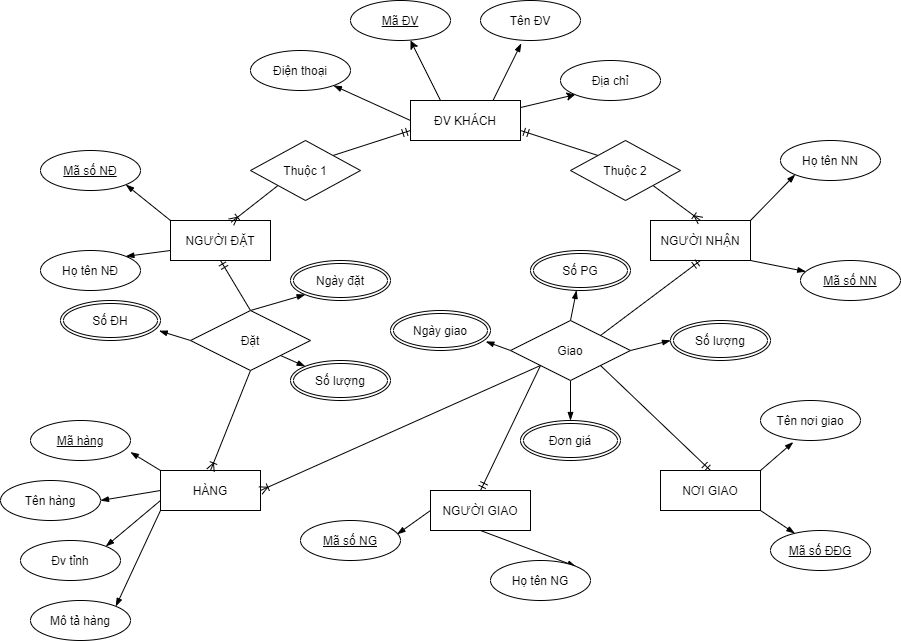

The diagram above was exported from draw.io. Its source (the exported page's mxGraphModel, read from the mxfile embedded in the PNG):
<mxGraphModel dx="1618" dy="1582" grid="1" gridSize="10" guides="1" tooltips="1" connect="1" arrows="1" fold="1" page="1" pageScale="1" pageWidth="850" pageHeight="1100" math="0" shadow="0" extFonts="Permanent Marker^https://fonts.googleapis.com/css?family=Permanent+Marker">
  <root>
    <mxCell id="0" />
    <mxCell id="1" parent="0" />
    <mxCell id="IIBF21QzS130DxBmRZFp-24" style="edgeStyle=none;rounded=0;orthogonalLoop=1;jettySize=auto;html=1;exitX=0;exitY=0;exitDx=0;exitDy=0;entryX=1;entryY=1;entryDx=0;entryDy=0;endArrow=blockThin;endFill=1;" edge="1" parent="1" source="IIBF21QzS130DxBmRZFp-2" target="IIBF21QzS130DxBmRZFp-21">
      <mxGeometry relative="1" as="geometry" />
    </mxCell>
    <mxCell id="IIBF21QzS130DxBmRZFp-25" style="edgeStyle=none;rounded=0;orthogonalLoop=1;jettySize=auto;html=1;exitX=0;exitY=0.75;exitDx=0;exitDy=0;entryX=1;entryY=0;entryDx=0;entryDy=0;endArrow=blockThin;endFill=1;" edge="1" parent="1" source="IIBF21QzS130DxBmRZFp-2" target="IIBF21QzS130DxBmRZFp-22">
      <mxGeometry relative="1" as="geometry" />
    </mxCell>
    <mxCell id="IIBF21QzS130DxBmRZFp-2" value="NGƯỜI ĐẶT" style="whiteSpace=wrap;html=1;align=center;" vertex="1" parent="1">
      <mxGeometry x="130" y="210" width="100" height="40" as="geometry" />
    </mxCell>
    <mxCell id="IIBF21QzS130DxBmRZFp-12" style="rounded=0;orthogonalLoop=1;jettySize=auto;html=1;exitX=0;exitY=0.5;exitDx=0;exitDy=0;endArrow=blockThin;endFill=1;" edge="1" parent="1" source="IIBF21QzS130DxBmRZFp-3" target="IIBF21QzS130DxBmRZFp-8">
      <mxGeometry relative="1" as="geometry" />
    </mxCell>
    <mxCell id="IIBF21QzS130DxBmRZFp-13" style="rounded=0;orthogonalLoop=1;jettySize=auto;html=1;exitX=0.5;exitY=0;exitDx=0;exitDy=0;entryX=0.6;entryY=1;entryDx=0;entryDy=0;entryPerimeter=0;" edge="1" parent="1" source="IIBF21QzS130DxBmRZFp-3" target="IIBF21QzS130DxBmRZFp-9">
      <mxGeometry relative="1" as="geometry">
        <Array as="points">
          <mxPoint x="400" y="90" />
        </Array>
      </mxGeometry>
    </mxCell>
    <mxCell id="IIBF21QzS130DxBmRZFp-15" style="rounded=0;orthogonalLoop=1;jettySize=auto;html=1;entryX=0;entryY=1;entryDx=0;entryDy=0;" edge="1" parent="1" source="IIBF21QzS130DxBmRZFp-3" target="IIBF21QzS130DxBmRZFp-11">
      <mxGeometry relative="1" as="geometry" />
    </mxCell>
    <mxCell id="IIBF21QzS130DxBmRZFp-16" style="edgeStyle=none;rounded=0;orthogonalLoop=1;jettySize=auto;html=1;exitX=0.75;exitY=0;exitDx=0;exitDy=0;entryX=0.407;entryY=1.075;entryDx=0;entryDy=0;entryPerimeter=0;endArrow=blockThin;endFill=1;" edge="1" parent="1" source="IIBF21QzS130DxBmRZFp-3" target="IIBF21QzS130DxBmRZFp-10">
      <mxGeometry relative="1" as="geometry" />
    </mxCell>
    <mxCell id="IIBF21QzS130DxBmRZFp-3" value="ĐV KHÁCH" style="whiteSpace=wrap;html=1;align=center;" vertex="1" parent="1">
      <mxGeometry x="370" y="90" width="110" height="40" as="geometry" />
    </mxCell>
    <mxCell id="IIBF21QzS130DxBmRZFp-28" style="edgeStyle=none;rounded=0;orthogonalLoop=1;jettySize=auto;html=1;exitX=1;exitY=0;exitDx=0;exitDy=0;entryX=0;entryY=1;entryDx=0;entryDy=0;endArrow=blockThin;endFill=1;" edge="1" parent="1" source="IIBF21QzS130DxBmRZFp-4" target="IIBF21QzS130DxBmRZFp-26">
      <mxGeometry relative="1" as="geometry" />
    </mxCell>
    <mxCell id="IIBF21QzS130DxBmRZFp-30" style="edgeStyle=none;rounded=0;orthogonalLoop=1;jettySize=auto;html=1;exitX=1;exitY=1;exitDx=0;exitDy=0;endArrow=blockThin;endFill=1;" edge="1" parent="1" source="IIBF21QzS130DxBmRZFp-4" target="IIBF21QzS130DxBmRZFp-27">
      <mxGeometry relative="1" as="geometry" />
    </mxCell>
    <mxCell id="IIBF21QzS130DxBmRZFp-4" value="NGƯỜI NHẬN" style="whiteSpace=wrap;html=1;align=center;" vertex="1" parent="1">
      <mxGeometry x="610" y="210" width="100" height="40" as="geometry" />
    </mxCell>
    <mxCell id="IIBF21QzS130DxBmRZFp-35" style="edgeStyle=none;rounded=0;orthogonalLoop=1;jettySize=auto;html=1;exitX=0;exitY=0;exitDx=0;exitDy=0;entryX=1;entryY=0.792;entryDx=0;entryDy=0;entryPerimeter=0;endArrow=blockThin;endFill=1;" edge="1" parent="1" source="IIBF21QzS130DxBmRZFp-5" target="IIBF21QzS130DxBmRZFp-31">
      <mxGeometry relative="1" as="geometry" />
    </mxCell>
    <mxCell id="IIBF21QzS130DxBmRZFp-36" style="edgeStyle=none;rounded=0;orthogonalLoop=1;jettySize=auto;html=1;exitX=0;exitY=0.5;exitDx=0;exitDy=0;entryX=1;entryY=0.5;entryDx=0;entryDy=0;endArrow=blockThin;endFill=1;" edge="1" parent="1" source="IIBF21QzS130DxBmRZFp-5" target="IIBF21QzS130DxBmRZFp-32">
      <mxGeometry relative="1" as="geometry" />
    </mxCell>
    <mxCell id="IIBF21QzS130DxBmRZFp-37" style="edgeStyle=none;rounded=0;orthogonalLoop=1;jettySize=auto;html=1;exitX=0;exitY=0.75;exitDx=0;exitDy=0;entryX=1;entryY=0;entryDx=0;entryDy=0;endArrow=blockThin;endFill=1;" edge="1" parent="1" source="IIBF21QzS130DxBmRZFp-5" target="IIBF21QzS130DxBmRZFp-33">
      <mxGeometry relative="1" as="geometry" />
    </mxCell>
    <mxCell id="IIBF21QzS130DxBmRZFp-39" style="edgeStyle=none;rounded=0;orthogonalLoop=1;jettySize=auto;html=1;exitX=0;exitY=1;exitDx=0;exitDy=0;entryX=1;entryY=0;entryDx=0;entryDy=0;endArrow=blockThin;endFill=1;" edge="1" parent="1" source="IIBF21QzS130DxBmRZFp-5" target="IIBF21QzS130DxBmRZFp-34">
      <mxGeometry relative="1" as="geometry" />
    </mxCell>
    <mxCell id="IIBF21QzS130DxBmRZFp-5" value="HÀNG" style="whiteSpace=wrap;html=1;align=center;" vertex="1" parent="1">
      <mxGeometry x="120" y="460" width="100" height="40" as="geometry" />
    </mxCell>
    <mxCell id="IIBF21QzS130DxBmRZFp-46" style="edgeStyle=none;rounded=0;orthogonalLoop=1;jettySize=auto;html=1;exitX=1;exitY=0;exitDx=0;exitDy=0;entryX=0.327;entryY=1.042;entryDx=0;entryDy=0;entryPerimeter=0;endArrow=blockThin;endFill=1;" edge="1" parent="1" source="IIBF21QzS130DxBmRZFp-6" target="IIBF21QzS130DxBmRZFp-44">
      <mxGeometry relative="1" as="geometry" />
    </mxCell>
    <mxCell id="IIBF21QzS130DxBmRZFp-47" style="edgeStyle=none;rounded=0;orthogonalLoop=1;jettySize=auto;html=1;exitX=1;exitY=1;exitDx=0;exitDy=0;endArrow=blockThin;endFill=1;" edge="1" parent="1" source="IIBF21QzS130DxBmRZFp-6" target="IIBF21QzS130DxBmRZFp-45">
      <mxGeometry relative="1" as="geometry" />
    </mxCell>
    <mxCell id="IIBF21QzS130DxBmRZFp-6" value="NƠI GIAO" style="whiteSpace=wrap;html=1;align=center;" vertex="1" parent="1">
      <mxGeometry x="620" y="460" width="100" height="40" as="geometry" />
    </mxCell>
    <mxCell id="IIBF21QzS130DxBmRZFp-42" style="edgeStyle=none;rounded=0;orthogonalLoop=1;jettySize=auto;html=1;exitX=0;exitY=0.5;exitDx=0;exitDy=0;entryX=0.967;entryY=0.342;entryDx=0;entryDy=0;entryPerimeter=0;endArrow=blockThin;endFill=1;" edge="1" parent="1" source="IIBF21QzS130DxBmRZFp-7" target="IIBF21QzS130DxBmRZFp-40">
      <mxGeometry relative="1" as="geometry" />
    </mxCell>
    <mxCell id="IIBF21QzS130DxBmRZFp-43" style="edgeStyle=none;rounded=0;orthogonalLoop=1;jettySize=auto;html=1;exitX=0.5;exitY=1;exitDx=0;exitDy=0;entryX=1;entryY=0;entryDx=0;entryDy=0;endArrow=blockThin;endFill=1;" edge="1" parent="1" source="IIBF21QzS130DxBmRZFp-7" target="IIBF21QzS130DxBmRZFp-41">
      <mxGeometry relative="1" as="geometry" />
    </mxCell>
    <mxCell id="IIBF21QzS130DxBmRZFp-7" value="NGƯỜI GIAO" style="whiteSpace=wrap;html=1;align=center;" vertex="1" parent="1">
      <mxGeometry x="390" y="480" width="100" height="40" as="geometry" />
    </mxCell>
    <mxCell id="IIBF21QzS130DxBmRZFp-8" value="Điện thoại" style="ellipse;whiteSpace=wrap;html=1;align=center;" vertex="1" parent="1">
      <mxGeometry x="210" y="40" width="100" height="40" as="geometry" />
    </mxCell>
    <mxCell id="IIBF21QzS130DxBmRZFp-9" value="Mã ĐV" style="ellipse;whiteSpace=wrap;html=1;align=center;fontStyle=4;" vertex="1" parent="1">
      <mxGeometry x="310" y="-10" width="100" height="40" as="geometry" />
    </mxCell>
    <mxCell id="IIBF21QzS130DxBmRZFp-10" value="Tên ĐV" style="ellipse;whiteSpace=wrap;html=1;align=center;" vertex="1" parent="1">
      <mxGeometry x="440" y="-10" width="100" height="40" as="geometry" />
    </mxCell>
    <mxCell id="IIBF21QzS130DxBmRZFp-11" value="Địa chỉ" style="ellipse;whiteSpace=wrap;html=1;align=center;" vertex="1" parent="1">
      <mxGeometry x="520" y="50" width="100" height="40" as="geometry" />
    </mxCell>
    <mxCell id="IIBF21QzS130DxBmRZFp-65" style="edgeStyle=none;rounded=0;orthogonalLoop=1;jettySize=auto;html=1;exitX=1;exitY=0;exitDx=0;exitDy=0;entryX=0;entryY=0.75;entryDx=0;entryDy=0;endArrow=ERmandOne;endFill=0;" edge="1" parent="1" source="IIBF21QzS130DxBmRZFp-17" target="IIBF21QzS130DxBmRZFp-3">
      <mxGeometry relative="1" as="geometry" />
    </mxCell>
    <mxCell id="IIBF21QzS130DxBmRZFp-67" style="edgeStyle=none;rounded=0;orthogonalLoop=1;jettySize=auto;html=1;exitX=0;exitY=1;exitDx=0;exitDy=0;entryX=0.607;entryY=0.042;entryDx=0;entryDy=0;entryPerimeter=0;endArrow=ERoneToMany;endFill=0;" edge="1" parent="1" source="IIBF21QzS130DxBmRZFp-17" target="IIBF21QzS130DxBmRZFp-2">
      <mxGeometry relative="1" as="geometry" />
    </mxCell>
    <mxCell id="IIBF21QzS130DxBmRZFp-17" value="Thuộc 1" style="shape=rhombus;perimeter=rhombusPerimeter;whiteSpace=wrap;html=1;align=center;" vertex="1" parent="1">
      <mxGeometry x="210" y="130" width="110" height="60" as="geometry" />
    </mxCell>
    <mxCell id="IIBF21QzS130DxBmRZFp-66" style="edgeStyle=none;rounded=0;orthogonalLoop=1;jettySize=auto;html=1;exitX=0;exitY=0;exitDx=0;exitDy=0;entryX=1;entryY=0.75;entryDx=0;entryDy=0;endArrow=ERmandOne;endFill=0;" edge="1" parent="1" source="IIBF21QzS130DxBmRZFp-18" target="IIBF21QzS130DxBmRZFp-3">
      <mxGeometry relative="1" as="geometry" />
    </mxCell>
    <mxCell id="IIBF21QzS130DxBmRZFp-68" style="edgeStyle=none;rounded=0;orthogonalLoop=1;jettySize=auto;html=1;exitX=1;exitY=1;exitDx=0;exitDy=0;entryX=0.5;entryY=0;entryDx=0;entryDy=0;endArrow=ERoneToMany;endFill=0;" edge="1" parent="1" source="IIBF21QzS130DxBmRZFp-18" target="IIBF21QzS130DxBmRZFp-4">
      <mxGeometry relative="1" as="geometry" />
    </mxCell>
    <mxCell id="IIBF21QzS130DxBmRZFp-18" value="Thuộc 2" style="shape=rhombus;perimeter=rhombusPerimeter;whiteSpace=wrap;html=1;align=center;" vertex="1" parent="1">
      <mxGeometry x="530" y="130" width="110" height="60" as="geometry" />
    </mxCell>
    <mxCell id="IIBF21QzS130DxBmRZFp-54" style="edgeStyle=none;rounded=0;orthogonalLoop=1;jettySize=auto;html=1;exitX=0;exitY=0.5;exitDx=0;exitDy=0;entryX=0.987;entryY=0.758;entryDx=0;entryDy=0;entryPerimeter=0;endArrow=blockThin;endFill=1;" edge="1" parent="1" source="IIBF21QzS130DxBmRZFp-19" target="IIBF21QzS130DxBmRZFp-50">
      <mxGeometry relative="1" as="geometry" />
    </mxCell>
    <mxCell id="IIBF21QzS130DxBmRZFp-55" style="edgeStyle=none;rounded=0;orthogonalLoop=1;jettySize=auto;html=1;exitX=0.5;exitY=0;exitDx=0;exitDy=0;entryX=0;entryY=1;entryDx=0;entryDy=0;endArrow=blockThin;endFill=1;" edge="1" parent="1" source="IIBF21QzS130DxBmRZFp-19" target="IIBF21QzS130DxBmRZFp-51">
      <mxGeometry relative="1" as="geometry" />
    </mxCell>
    <mxCell id="IIBF21QzS130DxBmRZFp-56" style="edgeStyle=none;rounded=0;orthogonalLoop=1;jettySize=auto;html=1;exitX=1;exitY=1;exitDx=0;exitDy=0;entryX=0;entryY=0;entryDx=0;entryDy=0;endArrow=blockThin;endFill=1;" edge="1" parent="1" source="IIBF21QzS130DxBmRZFp-19" target="IIBF21QzS130DxBmRZFp-52">
      <mxGeometry relative="1" as="geometry" />
    </mxCell>
    <mxCell id="IIBF21QzS130DxBmRZFp-69" style="edgeStyle=none;rounded=0;orthogonalLoop=1;jettySize=auto;html=1;exitX=0.5;exitY=1;exitDx=0;exitDy=0;entryX=0.5;entryY=0;entryDx=0;entryDy=0;endArrow=ERoneToMany;endFill=0;" edge="1" parent="1" source="IIBF21QzS130DxBmRZFp-19" target="IIBF21QzS130DxBmRZFp-5">
      <mxGeometry relative="1" as="geometry" />
    </mxCell>
    <mxCell id="IIBF21QzS130DxBmRZFp-70" style="edgeStyle=none;rounded=0;orthogonalLoop=1;jettySize=auto;html=1;exitX=0.5;exitY=0;exitDx=0;exitDy=0;entryX=0.5;entryY=1;entryDx=0;entryDy=0;endArrow=ERmandOne;endFill=0;" edge="1" parent="1" source="IIBF21QzS130DxBmRZFp-19" target="IIBF21QzS130DxBmRZFp-2">
      <mxGeometry relative="1" as="geometry" />
    </mxCell>
    <mxCell id="IIBF21QzS130DxBmRZFp-19" value="Đặt" style="shape=rhombus;perimeter=rhombusPerimeter;whiteSpace=wrap;html=1;align=center;" vertex="1" parent="1">
      <mxGeometry x="150" y="300" width="120" height="60" as="geometry" />
    </mxCell>
    <mxCell id="IIBF21QzS130DxBmRZFp-61" style="edgeStyle=none;rounded=0;orthogonalLoop=1;jettySize=auto;html=1;exitX=0;exitY=0.5;exitDx=0;exitDy=0;entryX=0.953;entryY=0.775;entryDx=0;entryDy=0;entryPerimeter=0;endArrow=blockThin;endFill=1;" edge="1" parent="1" source="IIBF21QzS130DxBmRZFp-20" target="IIBF21QzS130DxBmRZFp-57">
      <mxGeometry relative="1" as="geometry" />
    </mxCell>
    <mxCell id="IIBF21QzS130DxBmRZFp-62" style="edgeStyle=none;rounded=0;orthogonalLoop=1;jettySize=auto;html=1;exitX=0.5;exitY=0;exitDx=0;exitDy=0;endArrow=blockThin;endFill=1;" edge="1" parent="1" source="IIBF21QzS130DxBmRZFp-20" target="IIBF21QzS130DxBmRZFp-58">
      <mxGeometry relative="1" as="geometry" />
    </mxCell>
    <mxCell id="IIBF21QzS130DxBmRZFp-63" style="edgeStyle=none;rounded=0;orthogonalLoop=1;jettySize=auto;html=1;exitX=1;exitY=0.5;exitDx=0;exitDy=0;entryX=0;entryY=0.5;entryDx=0;entryDy=0;endArrow=blockThin;endFill=1;" edge="1" parent="1" source="IIBF21QzS130DxBmRZFp-20" target="IIBF21QzS130DxBmRZFp-59">
      <mxGeometry relative="1" as="geometry" />
    </mxCell>
    <mxCell id="IIBF21QzS130DxBmRZFp-64" style="edgeStyle=none;rounded=0;orthogonalLoop=1;jettySize=auto;html=1;exitX=0.5;exitY=1;exitDx=0;exitDy=0;entryX=0.5;entryY=0;entryDx=0;entryDy=0;endArrow=blockThin;endFill=1;" edge="1" parent="1" source="IIBF21QzS130DxBmRZFp-20" target="IIBF21QzS130DxBmRZFp-60">
      <mxGeometry relative="1" as="geometry" />
    </mxCell>
    <mxCell id="IIBF21QzS130DxBmRZFp-71" style="edgeStyle=none;rounded=0;orthogonalLoop=1;jettySize=auto;html=1;exitX=1;exitY=0;exitDx=0;exitDy=0;entryX=0.5;entryY=1;entryDx=0;entryDy=0;endArrow=ERmandOne;endFill=0;" edge="1" parent="1" source="IIBF21QzS130DxBmRZFp-20" target="IIBF21QzS130DxBmRZFp-4">
      <mxGeometry relative="1" as="geometry" />
    </mxCell>
    <mxCell id="IIBF21QzS130DxBmRZFp-72" style="edgeStyle=none;rounded=0;orthogonalLoop=1;jettySize=auto;html=1;exitX=1;exitY=1;exitDx=0;exitDy=0;entryX=0.5;entryY=0;entryDx=0;entryDy=0;endArrow=ERmandOne;endFill=0;" edge="1" parent="1" source="IIBF21QzS130DxBmRZFp-20" target="IIBF21QzS130DxBmRZFp-6">
      <mxGeometry relative="1" as="geometry" />
    </mxCell>
    <mxCell id="IIBF21QzS130DxBmRZFp-73" style="edgeStyle=none;rounded=0;orthogonalLoop=1;jettySize=auto;html=1;exitX=0;exitY=1;exitDx=0;exitDy=0;entryX=0.5;entryY=0;entryDx=0;entryDy=0;endArrow=ERmandOne;endFill=0;" edge="1" parent="1" source="IIBF21QzS130DxBmRZFp-20" target="IIBF21QzS130DxBmRZFp-7">
      <mxGeometry relative="1" as="geometry" />
    </mxCell>
    <mxCell id="IIBF21QzS130DxBmRZFp-74" style="edgeStyle=none;rounded=0;orthogonalLoop=1;jettySize=auto;html=1;exitX=0;exitY=1;exitDx=0;exitDy=0;entryX=1;entryY=0.5;entryDx=0;entryDy=0;endArrow=ERoneToMany;endFill=0;" edge="1" parent="1" source="IIBF21QzS130DxBmRZFp-20" target="IIBF21QzS130DxBmRZFp-5">
      <mxGeometry relative="1" as="geometry" />
    </mxCell>
    <mxCell id="IIBF21QzS130DxBmRZFp-20" value="Giao" style="shape=rhombus;perimeter=rhombusPerimeter;whiteSpace=wrap;html=1;align=center;" vertex="1" parent="1">
      <mxGeometry x="470" y="310" width="120" height="60" as="geometry" />
    </mxCell>
    <mxCell id="IIBF21QzS130DxBmRZFp-21" value="Mã số NĐ" style="ellipse;whiteSpace=wrap;html=1;align=center;fontStyle=4;" vertex="1" parent="1">
      <mxGeometry y="140" width="100" height="40" as="geometry" />
    </mxCell>
    <mxCell id="IIBF21QzS130DxBmRZFp-22" value="Họ tên NĐ" style="ellipse;whiteSpace=wrap;html=1;align=center;" vertex="1" parent="1">
      <mxGeometry y="240" width="100" height="40" as="geometry" />
    </mxCell>
    <mxCell id="IIBF21QzS130DxBmRZFp-26" value="Họ tên NN" style="ellipse;whiteSpace=wrap;html=1;align=center;" vertex="1" parent="1">
      <mxGeometry x="740" y="130" width="100" height="40" as="geometry" />
    </mxCell>
    <mxCell id="IIBF21QzS130DxBmRZFp-27" value="Mã số NN" style="ellipse;whiteSpace=wrap;html=1;align=center;fontStyle=4;" vertex="1" parent="1">
      <mxGeometry x="760" y="250" width="100" height="40" as="geometry" />
    </mxCell>
    <mxCell id="IIBF21QzS130DxBmRZFp-31" value="Mã hàng" style="ellipse;whiteSpace=wrap;html=1;align=center;fontStyle=4;" vertex="1" parent="1">
      <mxGeometry x="-10" y="410" width="100" height="40" as="geometry" />
    </mxCell>
    <mxCell id="IIBF21QzS130DxBmRZFp-32" value="Tên hàng" style="ellipse;whiteSpace=wrap;html=1;align=center;" vertex="1" parent="1">
      <mxGeometry x="-40" y="470" width="100" height="40" as="geometry" />
    </mxCell>
    <mxCell id="IIBF21QzS130DxBmRZFp-33" value="Đv tỉnh" style="ellipse;whiteSpace=wrap;html=1;align=center;" vertex="1" parent="1">
      <mxGeometry x="-20" y="530" width="100" height="40" as="geometry" />
    </mxCell>
    <mxCell id="IIBF21QzS130DxBmRZFp-34" value="Mô tả hàng" style="ellipse;whiteSpace=wrap;html=1;align=center;" vertex="1" parent="1">
      <mxGeometry x="-10" y="590" width="100" height="40" as="geometry" />
    </mxCell>
    <mxCell id="IIBF21QzS130DxBmRZFp-40" value="Mã số NG" style="ellipse;whiteSpace=wrap;html=1;align=center;fontStyle=4;" vertex="1" parent="1">
      <mxGeometry x="260" y="510" width="100" height="40" as="geometry" />
    </mxCell>
    <mxCell id="IIBF21QzS130DxBmRZFp-41" value="Họ tên NG" style="ellipse;whiteSpace=wrap;html=1;align=center;" vertex="1" parent="1">
      <mxGeometry x="450" y="550" width="100" height="40" as="geometry" />
    </mxCell>
    <mxCell id="IIBF21QzS130DxBmRZFp-44" value="Tên nơi giao" style="ellipse;whiteSpace=wrap;html=1;align=center;" vertex="1" parent="1">
      <mxGeometry x="720" y="390" width="100" height="40" as="geometry" />
    </mxCell>
    <mxCell id="IIBF21QzS130DxBmRZFp-45" value="Mã số ĐĐG" style="ellipse;whiteSpace=wrap;html=1;align=center;fontStyle=4;" vertex="1" parent="1">
      <mxGeometry x="730" y="520" width="100" height="40" as="geometry" />
    </mxCell>
    <mxCell id="IIBF21QzS130DxBmRZFp-50" value="Số ĐH" style="ellipse;shape=doubleEllipse;margin=3;whiteSpace=wrap;html=1;align=center;" vertex="1" parent="1">
      <mxGeometry x="20" y="290" width="100" height="40" as="geometry" />
    </mxCell>
    <mxCell id="IIBF21QzS130DxBmRZFp-51" value="Ngày đặt" style="ellipse;shape=doubleEllipse;margin=3;whiteSpace=wrap;html=1;align=center;" vertex="1" parent="1">
      <mxGeometry x="250" y="250" width="100" height="40" as="geometry" />
    </mxCell>
    <mxCell id="IIBF21QzS130DxBmRZFp-52" value="Số lượng" style="ellipse;shape=doubleEllipse;margin=3;whiteSpace=wrap;html=1;align=center;" vertex="1" parent="1">
      <mxGeometry x="250" y="350" width="100" height="40" as="geometry" />
    </mxCell>
    <mxCell id="IIBF21QzS130DxBmRZFp-57" value="Ngày giao" style="ellipse;shape=doubleEllipse;margin=3;whiteSpace=wrap;html=1;align=center;" vertex="1" parent="1">
      <mxGeometry x="350" y="300" width="100" height="40" as="geometry" />
    </mxCell>
    <mxCell id="IIBF21QzS130DxBmRZFp-58" value="Số PG" style="ellipse;shape=doubleEllipse;margin=3;whiteSpace=wrap;html=1;align=center;" vertex="1" parent="1">
      <mxGeometry x="490" y="240" width="100" height="40" as="geometry" />
    </mxCell>
    <mxCell id="IIBF21QzS130DxBmRZFp-59" value="Số lượng" style="ellipse;shape=doubleEllipse;margin=3;whiteSpace=wrap;html=1;align=center;" vertex="1" parent="1">
      <mxGeometry x="630" y="310" width="100" height="40" as="geometry" />
    </mxCell>
    <mxCell id="IIBF21QzS130DxBmRZFp-60" value="Đơn giá" style="ellipse;shape=doubleEllipse;margin=3;whiteSpace=wrap;html=1;align=center;" vertex="1" parent="1">
      <mxGeometry x="480" y="410" width="100" height="40" as="geometry" />
    </mxCell>
  </root>
</mxGraphModel>